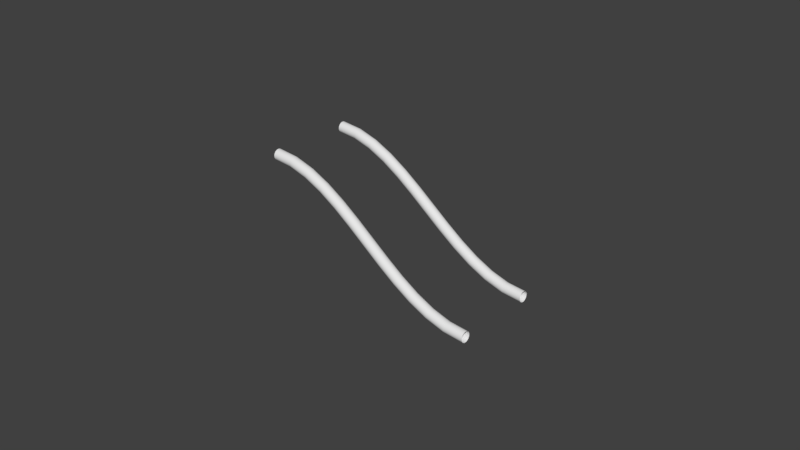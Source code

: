 # Source: Track2Ramp_4x4.blend  (saved by Blender 2.78.0; exported with 4.5.12 LTS)
import bpy
from mathutils import Matrix  # noqa: F401  (used for matrix-valued properties, if any)

bpy.ops.wm.read_factory_settings(use_empty=True)
scene = bpy.context.scene
scene.name = 'Scene'

# ---- collections
col_collection_1 = bpy.data.collections.new('Collection 1'); scene.collection.children.link(col_collection_1)

# ---- world
world_world = bpy.data.worlds.new('World'); scene.world = world_world
world_world.color = (0.05088, 0.05088, 0.05088)
world_world.use_sun_shadow = False
world_world.sun_shadow_jitter_overblur = 0.0
world_world.cycles.sampling_method = 'MANUAL'

# ---- curves / text
cu_beziercurve_002 = bpy.data.curves.new('BezierCurve.002', 'CURVE')
cu_beziercurve_002.dimensions = '3D'
_sp = cu_beziercurve_002.splines.new('BEZIER'); _sp.bezier_points.add(1)
_sp.bezier_points.foreach_set('co', [-1.0, 0.0, 1.0, 1.0, 0.0, 0.0])
_sp.bezier_points.foreach_set('handle_left', [-1.957, 0.0, 1.0, 0.25, 0.0, 0.0])
_sp.bezier_points.foreach_set('handle_right', [-0.25, 0.0, 1.0, 2.0, 0.0, 0.0])
for _p, _l, _r in zip(_sp.bezier_points, ['ALIGNED', 'ALIGNED'], ['ALIGNED', 'ALIGNED']): _p.handle_left_type = _l; _p.handle_right_type = _r
_sp.order_u = 0
_sp.order_v = 0
cu_beziercurve_002.use_path = True
cu_beziercurve_002.use_path_clamp = True
cu_beziercurve_002.bevel_resolution = 32
cu_beziercurve_002.bevel_depth = 0.05
cu_beziercurve_002.fill_mode = 'FULL'
cu_beziercurve = bpy.data.curves.new('BezierCurve', 'CURVE')
cu_beziercurve.dimensions = '3D'
_sp = cu_beziercurve.splines.new('BEZIER'); _sp.bezier_points.add(1)
_sp.bezier_points.foreach_set('co', [-1.0, 0.0, 1.0, 1.0, 0.0, 0.0])
_sp.bezier_points.foreach_set('handle_left', [-1.957, 0.0, 1.0, 0.25, 0.0, 0.0])
_sp.bezier_points.foreach_set('handle_right', [-0.25, 0.0, 1.0, 2.0, 0.0, 0.0])
for _p, _l, _r in zip(_sp.bezier_points, ['ALIGNED', 'ALIGNED'], ['ALIGNED', 'ALIGNED']): _p.handle_left_type = _l; _p.handle_right_type = _r
_sp.order_u = 0
_sp.order_v = 0
cu_beziercurve.use_path = True
cu_beziercurve.use_path_clamp = True
cu_beziercurve.bevel_resolution = 32
cu_beziercurve.bevel_depth = 0.05
cu_beziercurve.fill_mode = 'FULL'

# ---- objects
ob_tube_left = bpy.data.objects.new('TUBE LEFT', cu_beziercurve_002)
ob_tube_right = bpy.data.objects.new('TUBE RIGHT', cu_beziercurve)

# ---- transforms, parenting, visibility, modifiers, constraints
ob_tube_left.location = (0.0, -0.4, 0.0)
ob_tube_left.lineart.crease_threshold = 0.0
ob_tube_right.location = (0.0, 0.4, 0.0)
ob_tube_right.lineart.crease_threshold = 0.0

# ---- collection membership
col_collection_1.objects.link(ob_tube_left)
col_collection_1.objects.link(ob_tube_right)

# ---- scene / render settings (as saved in the file)
scene.frame_start = 1; scene.frame_end = 250; scene.frame_set(0)
scene.render.engine = 'BLENDER_EEVEE_NEXT'
scene.render.resolution_percentage = 50
scene.render.dither_intensity = 0.0
scene.cycles.use_denoising = False
scene.cycles.samples = 128
scene.cycles.sampling_pattern = 'TABULATED_SOBOL'
scene.cycles.light_sampling_threshold = 0.0
scene.cycles.use_adaptive_sampling = False
scene.cycles.use_light_tree = False
scene.cycles.blur_glossy = 0.0
scene.cycles.sample_clamp_indirect = 0.0
scene.view_settings.view_transform = 'Standard'
bpy.context.view_layer.update()

# ---- added for rendering (the .blend has no active camera and no usable light): camera, sun
cam_auto = bpy.data.cameras.new('AutoCamera')
cam_auto.lens = 50.0
cam_auto.sensor_width = 36.0
cam_auto.clip_end = 1000.0
ob_auto_camera = bpy.data.objects.new('AutoCamera', cam_auto)
scene.collection.objects.link(ob_auto_camera)
ob_auto_camera.location = (5.30211, -6.36253, 4.74169)
ob_auto_camera.rotation_euler = (1.09748, -7.21219e-08, 0.694738)
scene.camera = ob_auto_camera
light_auto_sun = bpy.data.lights.new('AutoSun', 'SUN')
light_auto_sun.energy = 3.0
light_auto_sun.angle = 0.0523599
ob_auto_sun = bpy.data.objects.new('AutoSun', light_auto_sun)
scene.collection.objects.link(ob_auto_sun)
ob_auto_sun.rotation_euler = (0.872665, 0.174533, 0.523599)
bpy.context.view_layer.update()
